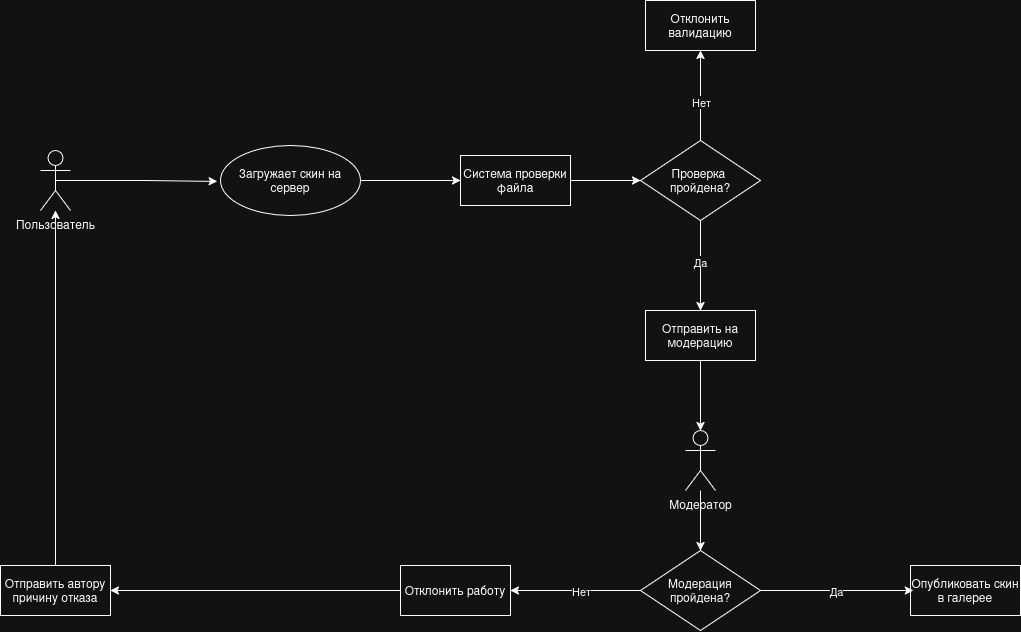

The diagram above was exported from draw.io. Its source (the exported page's mxGraphModel, read from the mxfile embedded in the PNG):
<mxGraphModel dx="1961" dy="1007" grid="1" gridSize="10" guides="1" tooltips="1" connect="1" arrows="1" fold="1" page="1" pageScale="1" pageWidth="827" pageHeight="1169" math="0" shadow="0">
  <root>
    <mxCell id="0" />
    <mxCell id="1" parent="0" />
    <mxCell id="K1TZ2F_q-AlGrgk5rtpZ-1" parent="1" style="shape=umlActor;verticalLabelPosition=bottom;verticalAlign=top;html=1;" value="&lt;div&gt;Пользователь&lt;/div&gt;" vertex="1">
      <mxGeometry height="60" width="30" x="120" y="630" as="geometry" />
    </mxCell>
    <mxCell id="K1TZ2F_q-AlGrgk5rtpZ-7" edge="1" parent="1" source="K1TZ2F_q-AlGrgk5rtpZ-2" style="edgeStyle=orthogonalEdgeStyle;rounded=0;orthogonalLoop=1;jettySize=auto;html=1;exitX=1;exitY=0.5;exitDx=0;exitDy=0;" target="K1TZ2F_q-AlGrgk5rtpZ-6">
      <mxGeometry relative="1" as="geometry" />
    </mxCell>
    <mxCell id="K1TZ2F_q-AlGrgk5rtpZ-2" parent="1" style="ellipse;whiteSpace=wrap;html=1;" value="Загружает скин на сервер" vertex="1">
      <mxGeometry height="70" width="140" x="300" y="625" as="geometry" />
    </mxCell>
    <mxCell id="K1TZ2F_q-AlGrgk5rtpZ-4" edge="1" parent="1" source="K1TZ2F_q-AlGrgk5rtpZ-1" style="edgeStyle=orthogonalEdgeStyle;rounded=0;orthogonalLoop=1;jettySize=auto;html=1;exitX=0.5;exitY=0.5;exitDx=0;exitDy=0;exitPerimeter=0;entryX=-0.023;entryY=0.514;entryDx=0;entryDy=0;entryPerimeter=0;" target="K1TZ2F_q-AlGrgk5rtpZ-2">
      <mxGeometry relative="1" as="geometry" />
    </mxCell>
    <mxCell id="K1TZ2F_q-AlGrgk5rtpZ-9" edge="1" parent="1" source="K1TZ2F_q-AlGrgk5rtpZ-6" style="edgeStyle=orthogonalEdgeStyle;rounded=0;orthogonalLoop=1;jettySize=auto;html=1;exitX=1;exitY=0.5;exitDx=0;exitDy=0;entryX=0;entryY=0.5;entryDx=0;entryDy=0;" target="K1TZ2F_q-AlGrgk5rtpZ-8">
      <mxGeometry relative="1" as="geometry" />
    </mxCell>
    <mxCell id="K1TZ2F_q-AlGrgk5rtpZ-6" parent="1" style="html=1;whiteSpace=wrap;" value="Система проверки файла" vertex="1">
      <mxGeometry height="50" width="110" x="540" y="635" as="geometry" />
    </mxCell>
    <mxCell id="K1TZ2F_q-AlGrgk5rtpZ-10" edge="1" parent="1" source="K1TZ2F_q-AlGrgk5rtpZ-8" style="edgeStyle=orthogonalEdgeStyle;rounded=0;orthogonalLoop=1;jettySize=auto;html=1;entryX=0.5;entryY=1;entryDx=0;entryDy=0;" target="K1TZ2F_q-AlGrgk5rtpZ-12">
      <mxGeometry relative="1" as="geometry">
        <mxPoint x="780" y="550" as="targetPoint" />
      </mxGeometry>
    </mxCell>
    <mxCell id="K1TZ2F_q-AlGrgk5rtpZ-11" connectable="0" parent="K1TZ2F_q-AlGrgk5rtpZ-10" style="edgeLabel;html=1;align=center;verticalAlign=middle;resizable=0;points=[];" value="Нет" vertex="1">
      <mxGeometry relative="1" x="-0.1556" as="geometry">
        <mxPoint as="offset" />
      </mxGeometry>
    </mxCell>
    <mxCell id="K1TZ2F_q-AlGrgk5rtpZ-14" edge="1" parent="1" source="K1TZ2F_q-AlGrgk5rtpZ-8" style="edgeStyle=orthogonalEdgeStyle;rounded=0;orthogonalLoop=1;jettySize=auto;html=1;exitX=0.5;exitY=1;exitDx=0;exitDy=0;entryX=0.5;entryY=0;entryDx=0;entryDy=0;" target="K1TZ2F_q-AlGrgk5rtpZ-16">
      <mxGeometry relative="1" as="geometry">
        <mxPoint x="1040" y="660" as="targetPoint" />
      </mxGeometry>
    </mxCell>
    <mxCell id="K1TZ2F_q-AlGrgk5rtpZ-15" connectable="0" parent="K1TZ2F_q-AlGrgk5rtpZ-14" style="edgeLabel;html=1;align=center;verticalAlign=middle;resizable=0;points=[];" value="Да" vertex="1">
      <mxGeometry relative="1" x="-0.0894" y="-1" as="geometry">
        <mxPoint as="offset" />
      </mxGeometry>
    </mxCell>
    <mxCell id="K1TZ2F_q-AlGrgk5rtpZ-8" parent="1" style="rhombus;whiteSpace=wrap;html=1;" value="&lt;div&gt;Проверка&amp;nbsp;&lt;/div&gt;&lt;div&gt;пройдена?&lt;/div&gt;" vertex="1">
      <mxGeometry height="80" width="120" x="720" y="620" as="geometry" />
    </mxCell>
    <mxCell id="K1TZ2F_q-AlGrgk5rtpZ-12" parent="1" style="html=1;whiteSpace=wrap;" value="Отклонить валидацию" vertex="1">
      <mxGeometry height="50" width="110" x="725" y="480" as="geometry" />
    </mxCell>
    <mxCell id="K1TZ2F_q-AlGrgk5rtpZ-26" edge="1" parent="1" source="K1TZ2F_q-AlGrgk5rtpZ-13" style="edgeStyle=orthogonalEdgeStyle;rounded=0;orthogonalLoop=1;jettySize=auto;html=1;" target="K1TZ2F_q-AlGrgk5rtpZ-19">
      <mxGeometry relative="1" as="geometry" />
    </mxCell>
    <mxCell id="K1TZ2F_q-AlGrgk5rtpZ-13" parent="1" style="shape=umlActor;verticalLabelPosition=bottom;verticalAlign=top;html=1;" value="Модератор" vertex="1">
      <mxGeometry height="60" width="30" x="765" y="910" as="geometry" />
    </mxCell>
    <mxCell id="K1TZ2F_q-AlGrgk5rtpZ-17" edge="1" parent="1" source="K1TZ2F_q-AlGrgk5rtpZ-16" style="edgeStyle=orthogonalEdgeStyle;rounded=0;orthogonalLoop=1;jettySize=auto;html=1;exitX=0.5;exitY=1;exitDx=0;exitDy=0;" target="K1TZ2F_q-AlGrgk5rtpZ-13">
      <mxGeometry relative="1" as="geometry" />
    </mxCell>
    <mxCell id="K1TZ2F_q-AlGrgk5rtpZ-16" parent="1" style="html=1;whiteSpace=wrap;" value="Отправить на модерацию" vertex="1">
      <mxGeometry height="50" width="110" x="725" y="790" as="geometry" />
    </mxCell>
    <mxCell id="K1TZ2F_q-AlGrgk5rtpZ-27" edge="1" parent="1" source="K1TZ2F_q-AlGrgk5rtpZ-19" style="edgeStyle=orthogonalEdgeStyle;rounded=0;orthogonalLoop=1;jettySize=auto;html=1;exitX=0;exitY=0.5;exitDx=0;exitDy=0;">
      <mxGeometry relative="1" as="geometry">
        <mxPoint x="589.9999999999998" y="1070" as="targetPoint" />
      </mxGeometry>
    </mxCell>
    <mxCell id="K1TZ2F_q-AlGrgk5rtpZ-28" connectable="0" parent="K1TZ2F_q-AlGrgk5rtpZ-27" style="edgeLabel;html=1;align=center;verticalAlign=middle;resizable=0;points=[];" value="&lt;div&gt;Нет&lt;/div&gt;" vertex="1">
      <mxGeometry relative="1" x="0.3179" as="geometry">
        <mxPoint x="26" as="offset" />
      </mxGeometry>
    </mxCell>
    <mxCell id="K1TZ2F_q-AlGrgk5rtpZ-19" parent="1" style="rhombus;whiteSpace=wrap;html=1;" value="&lt;div&gt;Модерация&lt;/div&gt;&lt;div&gt;пройдена?&lt;/div&gt;" vertex="1">
      <mxGeometry height="80" width="120" x="720" y="1030" as="geometry" />
    </mxCell>
    <mxCell id="K1TZ2F_q-AlGrgk5rtpZ-31" edge="1" parent="1" source="K1TZ2F_q-AlGrgk5rtpZ-29" style="edgeStyle=orthogonalEdgeStyle;rounded=0;orthogonalLoop=1;jettySize=auto;html=1;exitX=0;exitY=0.5;exitDx=0;exitDy=0;entryX=1;entryY=0.5;entryDx=0;entryDy=0;" target="K1TZ2F_q-AlGrgk5rtpZ-30">
      <mxGeometry relative="1" as="geometry" />
    </mxCell>
    <mxCell id="K1TZ2F_q-AlGrgk5rtpZ-29" parent="1" style="html=1;whiteSpace=wrap;" value="Отклонить работу" vertex="1">
      <mxGeometry height="50" width="110" x="480" y="1045" as="geometry" />
    </mxCell>
    <mxCell id="K1TZ2F_q-AlGrgk5rtpZ-32" edge="1" parent="1" source="K1TZ2F_q-AlGrgk5rtpZ-30" style="edgeStyle=orthogonalEdgeStyle;rounded=0;orthogonalLoop=1;jettySize=auto;html=1;exitX=0.5;exitY=0;exitDx=0;exitDy=0;" target="K1TZ2F_q-AlGrgk5rtpZ-1">
      <mxGeometry relative="1" as="geometry" />
    </mxCell>
    <mxCell id="K1TZ2F_q-AlGrgk5rtpZ-30" parent="1" style="html=1;whiteSpace=wrap;" value="Отправить автору причину отказа" vertex="1">
      <mxGeometry height="50" width="110" x="80" y="1045" as="geometry" />
    </mxCell>
    <mxCell id="K1TZ2F_q-AlGrgk5rtpZ-33" parent="1" style="html=1;whiteSpace=wrap;" value="Опубликовать скин в галерее" vertex="1">
      <mxGeometry height="50" width="110" x="990" y="1045" as="geometry" />
    </mxCell>
    <mxCell id="K1TZ2F_q-AlGrgk5rtpZ-34" edge="1" parent="1" source="K1TZ2F_q-AlGrgk5rtpZ-19" style="edgeStyle=orthogonalEdgeStyle;rounded=0;orthogonalLoop=1;jettySize=auto;html=1;exitX=1;exitY=0.5;exitDx=0;exitDy=0;entryX=0.027;entryY=0.5;entryDx=0;entryDy=0;entryPerimeter=0;" target="K1TZ2F_q-AlGrgk5rtpZ-33">
      <mxGeometry relative="1" as="geometry" />
    </mxCell>
    <mxCell id="K1TZ2F_q-AlGrgk5rtpZ-35" connectable="0" parent="K1TZ2F_q-AlGrgk5rtpZ-34" style="edgeLabel;html=1;align=center;verticalAlign=middle;resizable=0;points=[];" value="Да" vertex="1">
      <mxGeometry relative="1" x="-0.009" as="geometry">
        <mxPoint as="offset" />
      </mxGeometry>
    </mxCell>
  </root>
</mxGraphModel>